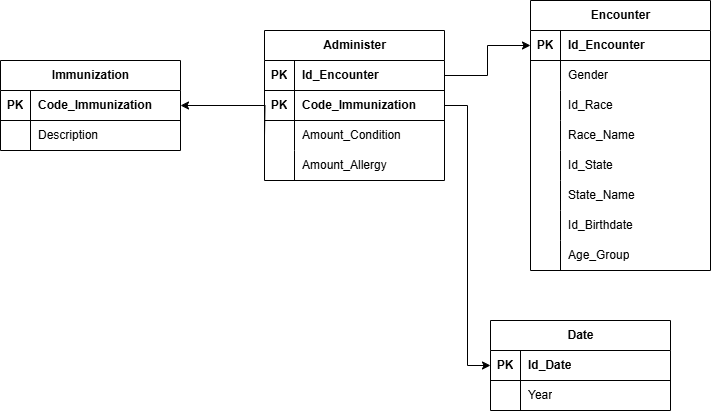

The diagram above was exported from draw.io. Its source (the exported page's mxGraphModel, read from the mxfile embedded in the PNG):
<mxGraphModel dx="1244" dy="699" grid="1" gridSize="10" guides="1" tooltips="1" connect="1" arrows="1" fold="1" page="1" pageScale="1" pageWidth="827" pageHeight="1169" math="0" shadow="0">
  <root>
    <mxCell id="0" />
    <mxCell id="1" parent="0" />
    <mxCell id="UQiugM6ojiMWQIRuQMtC-47" value="Administer" style="shape=table;startSize=30;container=1;collapsible=1;childLayout=tableLayout;fixedRows=1;rowLines=0;fontStyle=1;align=center;resizeLast=1;html=1;" parent="1" vertex="1">
      <mxGeometry x="324" y="120" width="180" height="150" as="geometry" />
    </mxCell>
    <mxCell id="UQiugM6ojiMWQIRuQMtC-48" value="" style="shape=tableRow;horizontal=0;startSize=0;swimlaneHead=0;swimlaneBody=0;fillColor=none;collapsible=0;dropTarget=0;points=[[0,0.5],[1,0.5]];portConstraint=eastwest;top=0;left=0;right=0;bottom=1;" parent="UQiugM6ojiMWQIRuQMtC-47" vertex="1">
      <mxGeometry y="30" width="180" height="30" as="geometry" />
    </mxCell>
    <mxCell id="UQiugM6ojiMWQIRuQMtC-49" value="PK" style="shape=partialRectangle;connectable=0;fillColor=none;top=0;left=0;bottom=0;right=0;fontStyle=1;overflow=hidden;whiteSpace=wrap;html=1;" parent="UQiugM6ojiMWQIRuQMtC-48" vertex="1">
      <mxGeometry width="30" height="30" as="geometry">
        <mxRectangle width="30" height="30" as="alternateBounds" />
      </mxGeometry>
    </mxCell>
    <mxCell id="UQiugM6ojiMWQIRuQMtC-50" value="Id_Encounter" style="shape=partialRectangle;connectable=0;fillColor=none;top=0;left=0;bottom=0;right=0;align=left;spacingLeft=6;fontStyle=1;overflow=hidden;whiteSpace=wrap;html=1;" parent="UQiugM6ojiMWQIRuQMtC-48" vertex="1">
      <mxGeometry x="30" width="150" height="30" as="geometry">
        <mxRectangle width="150" height="30" as="alternateBounds" />
      </mxGeometry>
    </mxCell>
    <mxCell id="UQiugM6ojiMWQIRuQMtC-51" value="" style="shape=tableRow;horizontal=0;startSize=0;swimlaneHead=0;swimlaneBody=0;fillColor=none;collapsible=0;dropTarget=0;points=[[0,0.5],[1,0.5]];portConstraint=eastwest;top=0;left=0;right=0;bottom=1;" parent="UQiugM6ojiMWQIRuQMtC-47" vertex="1">
      <mxGeometry y="60" width="180" height="30" as="geometry" />
    </mxCell>
    <mxCell id="UQiugM6ojiMWQIRuQMtC-52" value="PK" style="shape=partialRectangle;connectable=0;fillColor=none;top=0;left=0;bottom=0;right=0;fontStyle=1;overflow=hidden;whiteSpace=wrap;html=1;" parent="UQiugM6ojiMWQIRuQMtC-51" vertex="1">
      <mxGeometry width="30" height="30" as="geometry">
        <mxRectangle width="30" height="30" as="alternateBounds" />
      </mxGeometry>
    </mxCell>
    <mxCell id="UQiugM6ojiMWQIRuQMtC-53" value="Code_Immunization" style="shape=partialRectangle;connectable=0;fillColor=none;top=0;left=0;bottom=0;right=0;align=left;spacingLeft=6;fontStyle=1;overflow=hidden;whiteSpace=wrap;html=1;" parent="UQiugM6ojiMWQIRuQMtC-51" vertex="1">
      <mxGeometry x="30" width="150" height="30" as="geometry">
        <mxRectangle width="150" height="30" as="alternateBounds" />
      </mxGeometry>
    </mxCell>
    <mxCell id="UQiugM6ojiMWQIRuQMtC-57" value="" style="shape=tableRow;horizontal=0;startSize=0;swimlaneHead=0;swimlaneBody=0;fillColor=none;collapsible=0;dropTarget=0;points=[[0,0.5],[1,0.5]];portConstraint=eastwest;top=0;left=0;right=0;bottom=0;" parent="UQiugM6ojiMWQIRuQMtC-47" vertex="1">
      <mxGeometry y="90" width="180" height="30" as="geometry" />
    </mxCell>
    <mxCell id="UQiugM6ojiMWQIRuQMtC-58" value="" style="shape=partialRectangle;connectable=0;fillColor=none;top=0;left=0;bottom=0;right=0;editable=1;overflow=hidden;whiteSpace=wrap;html=1;" parent="UQiugM6ojiMWQIRuQMtC-57" vertex="1">
      <mxGeometry width="30" height="30" as="geometry">
        <mxRectangle width="30" height="30" as="alternateBounds" />
      </mxGeometry>
    </mxCell>
    <mxCell id="UQiugM6ojiMWQIRuQMtC-59" value="Amount_Condition" style="shape=partialRectangle;connectable=0;fillColor=none;top=0;left=0;bottom=0;right=0;align=left;spacingLeft=6;overflow=hidden;whiteSpace=wrap;html=1;" parent="UQiugM6ojiMWQIRuQMtC-57" vertex="1">
      <mxGeometry x="30" width="150" height="30" as="geometry">
        <mxRectangle width="150" height="30" as="alternateBounds" />
      </mxGeometry>
    </mxCell>
    <mxCell id="UQiugM6ojiMWQIRuQMtC-60" value="" style="shape=tableRow;horizontal=0;startSize=0;swimlaneHead=0;swimlaneBody=0;fillColor=none;collapsible=0;dropTarget=0;points=[[0,0.5],[1,0.5]];portConstraint=eastwest;top=0;left=0;right=0;bottom=0;" parent="UQiugM6ojiMWQIRuQMtC-47" vertex="1">
      <mxGeometry y="120" width="180" height="30" as="geometry" />
    </mxCell>
    <mxCell id="UQiugM6ojiMWQIRuQMtC-61" value="" style="shape=partialRectangle;connectable=0;fillColor=none;top=0;left=0;bottom=0;right=0;editable=1;overflow=hidden;whiteSpace=wrap;html=1;" parent="UQiugM6ojiMWQIRuQMtC-60" vertex="1">
      <mxGeometry width="30" height="30" as="geometry">
        <mxRectangle width="30" height="30" as="alternateBounds" />
      </mxGeometry>
    </mxCell>
    <mxCell id="UQiugM6ojiMWQIRuQMtC-62" value="Amount_Allergy" style="shape=partialRectangle;connectable=0;fillColor=none;top=0;left=0;bottom=0;right=0;align=left;spacingLeft=6;overflow=hidden;whiteSpace=wrap;html=1;" parent="UQiugM6ojiMWQIRuQMtC-60" vertex="1">
      <mxGeometry x="30" width="150" height="30" as="geometry">
        <mxRectangle width="150" height="30" as="alternateBounds" />
      </mxGeometry>
    </mxCell>
    <mxCell id="UQiugM6ojiMWQIRuQMtC-63" value="Immunization" style="shape=table;startSize=30;container=1;collapsible=1;childLayout=tableLayout;fixedRows=1;rowLines=0;fontStyle=1;align=center;resizeLast=1;html=1;" parent="1" vertex="1">
      <mxGeometry x="60" y="150" width="180" height="90" as="geometry" />
    </mxCell>
    <mxCell id="UQiugM6ojiMWQIRuQMtC-64" value="" style="shape=tableRow;horizontal=0;startSize=0;swimlaneHead=0;swimlaneBody=0;fillColor=none;collapsible=0;dropTarget=0;points=[[0,0.5],[1,0.5]];portConstraint=eastwest;top=0;left=0;right=0;bottom=1;" parent="UQiugM6ojiMWQIRuQMtC-63" vertex="1">
      <mxGeometry y="30" width="180" height="30" as="geometry" />
    </mxCell>
    <mxCell id="UQiugM6ojiMWQIRuQMtC-65" value="PK" style="shape=partialRectangle;connectable=0;fillColor=none;top=0;left=0;bottom=0;right=0;fontStyle=1;overflow=hidden;whiteSpace=wrap;html=1;" parent="UQiugM6ojiMWQIRuQMtC-64" vertex="1">
      <mxGeometry width="30" height="30" as="geometry">
        <mxRectangle width="30" height="30" as="alternateBounds" />
      </mxGeometry>
    </mxCell>
    <mxCell id="UQiugM6ojiMWQIRuQMtC-66" value="Code_Immunization" style="shape=partialRectangle;connectable=0;fillColor=none;top=0;left=0;bottom=0;right=0;align=left;spacingLeft=6;fontStyle=1;overflow=hidden;whiteSpace=wrap;html=1;" parent="UQiugM6ojiMWQIRuQMtC-64" vertex="1">
      <mxGeometry x="30" width="150" height="30" as="geometry">
        <mxRectangle width="150" height="30" as="alternateBounds" />
      </mxGeometry>
    </mxCell>
    <mxCell id="UQiugM6ojiMWQIRuQMtC-67" value="" style="shape=tableRow;horizontal=0;startSize=0;swimlaneHead=0;swimlaneBody=0;fillColor=none;collapsible=0;dropTarget=0;points=[[0,0.5],[1,0.5]];portConstraint=eastwest;top=0;left=0;right=0;bottom=0;" parent="UQiugM6ojiMWQIRuQMtC-63" vertex="1">
      <mxGeometry y="60" width="180" height="30" as="geometry" />
    </mxCell>
    <mxCell id="UQiugM6ojiMWQIRuQMtC-68" value="" style="shape=partialRectangle;connectable=0;fillColor=none;top=0;left=0;bottom=0;right=0;editable=1;overflow=hidden;whiteSpace=wrap;html=1;" parent="UQiugM6ojiMWQIRuQMtC-67" vertex="1">
      <mxGeometry width="30" height="30" as="geometry">
        <mxRectangle width="30" height="30" as="alternateBounds" />
      </mxGeometry>
    </mxCell>
    <mxCell id="UQiugM6ojiMWQIRuQMtC-69" value="Description" style="shape=partialRectangle;connectable=0;fillColor=none;top=0;left=0;bottom=0;right=0;align=left;spacingLeft=6;overflow=hidden;whiteSpace=wrap;html=1;" parent="UQiugM6ojiMWQIRuQMtC-67" vertex="1">
      <mxGeometry x="30" width="150" height="30" as="geometry">
        <mxRectangle width="150" height="30" as="alternateBounds" />
      </mxGeometry>
    </mxCell>
    <mxCell id="UQiugM6ojiMWQIRuQMtC-70" style="edgeStyle=orthogonalEdgeStyle;rounded=0;orthogonalLoop=1;jettySize=auto;html=1;exitX=0;exitY=0.5;exitDx=0;exitDy=0;entryX=1;entryY=0.5;entryDx=0;entryDy=0;" parent="1" target="UQiugM6ojiMWQIRuQMtC-64" edge="1">
      <mxGeometry relative="1" as="geometry">
        <mxPoint x="324" y="225" as="sourcePoint" />
      </mxGeometry>
    </mxCell>
    <mxCell id="UQiugM6ojiMWQIRuQMtC-71" value="Date" style="shape=table;startSize=30;container=1;collapsible=1;childLayout=tableLayout;fixedRows=1;rowLines=0;fontStyle=1;align=center;resizeLast=1;html=1;" parent="1" vertex="1">
      <mxGeometry x="550" y="410" width="180" height="90" as="geometry" />
    </mxCell>
    <mxCell id="UQiugM6ojiMWQIRuQMtC-72" value="" style="shape=tableRow;horizontal=0;startSize=0;swimlaneHead=0;swimlaneBody=0;fillColor=none;collapsible=0;dropTarget=0;points=[[0,0.5],[1,0.5]];portConstraint=eastwest;top=0;left=0;right=0;bottom=1;" parent="UQiugM6ojiMWQIRuQMtC-71" vertex="1">
      <mxGeometry y="30" width="180" height="30" as="geometry" />
    </mxCell>
    <mxCell id="UQiugM6ojiMWQIRuQMtC-73" value="PK" style="shape=partialRectangle;connectable=0;fillColor=none;top=0;left=0;bottom=0;right=0;fontStyle=1;overflow=hidden;whiteSpace=wrap;html=1;" parent="UQiugM6ojiMWQIRuQMtC-72" vertex="1">
      <mxGeometry width="30" height="30" as="geometry">
        <mxRectangle width="30" height="30" as="alternateBounds" />
      </mxGeometry>
    </mxCell>
    <mxCell id="UQiugM6ojiMWQIRuQMtC-74" value="Id_Date" style="shape=partialRectangle;connectable=0;fillColor=none;top=0;left=0;bottom=0;right=0;align=left;spacingLeft=6;fontStyle=1;overflow=hidden;whiteSpace=wrap;html=1;" parent="UQiugM6ojiMWQIRuQMtC-72" vertex="1">
      <mxGeometry x="30" width="150" height="30" as="geometry">
        <mxRectangle width="150" height="30" as="alternateBounds" />
      </mxGeometry>
    </mxCell>
    <mxCell id="UQiugM6ojiMWQIRuQMtC-75" value="" style="shape=tableRow;horizontal=0;startSize=0;swimlaneHead=0;swimlaneBody=0;fillColor=none;collapsible=0;dropTarget=0;points=[[0,0.5],[1,0.5]];portConstraint=eastwest;top=0;left=0;right=0;bottom=0;" parent="UQiugM6ojiMWQIRuQMtC-71" vertex="1">
      <mxGeometry y="60" width="180" height="30" as="geometry" />
    </mxCell>
    <mxCell id="UQiugM6ojiMWQIRuQMtC-76" value="" style="shape=partialRectangle;connectable=0;fillColor=none;top=0;left=0;bottom=0;right=0;editable=1;overflow=hidden;whiteSpace=wrap;html=1;" parent="UQiugM6ojiMWQIRuQMtC-75" vertex="1">
      <mxGeometry width="30" height="30" as="geometry">
        <mxRectangle width="30" height="30" as="alternateBounds" />
      </mxGeometry>
    </mxCell>
    <mxCell id="UQiugM6ojiMWQIRuQMtC-77" value="Year" style="shape=partialRectangle;connectable=0;fillColor=none;top=0;left=0;bottom=0;right=0;align=left;spacingLeft=6;overflow=hidden;whiteSpace=wrap;html=1;" parent="UQiugM6ojiMWQIRuQMtC-75" vertex="1">
      <mxGeometry x="30" width="150" height="30" as="geometry">
        <mxRectangle width="150" height="30" as="alternateBounds" />
      </mxGeometry>
    </mxCell>
    <mxCell id="UQiugM6ojiMWQIRuQMtC-81" style="edgeStyle=orthogonalEdgeStyle;rounded=0;orthogonalLoop=1;jettySize=auto;html=1;exitX=1;exitY=0.5;exitDx=0;exitDy=0;entryX=0;entryY=0.5;entryDx=0;entryDy=0;" parent="1" source="UQiugM6ojiMWQIRuQMtC-51" target="UQiugM6ojiMWQIRuQMtC-72" edge="1">
      <mxGeometry relative="1" as="geometry" />
    </mxCell>
    <mxCell id="UQiugM6ojiMWQIRuQMtC-82" value="Encounter" style="shape=table;startSize=30;container=1;collapsible=1;childLayout=tableLayout;fixedRows=1;rowLines=0;fontStyle=1;align=center;resizeLast=1;html=1;" parent="1" vertex="1">
      <mxGeometry x="590" y="90" width="180" height="270" as="geometry" />
    </mxCell>
    <mxCell id="UQiugM6ojiMWQIRuQMtC-83" value="" style="shape=tableRow;horizontal=0;startSize=0;swimlaneHead=0;swimlaneBody=0;fillColor=none;collapsible=0;dropTarget=0;points=[[0,0.5],[1,0.5]];portConstraint=eastwest;top=0;left=0;right=0;bottom=1;" parent="UQiugM6ojiMWQIRuQMtC-82" vertex="1">
      <mxGeometry y="30" width="180" height="30" as="geometry" />
    </mxCell>
    <mxCell id="UQiugM6ojiMWQIRuQMtC-84" value="PK" style="shape=partialRectangle;connectable=0;fillColor=none;top=0;left=0;bottom=0;right=0;fontStyle=1;overflow=hidden;whiteSpace=wrap;html=1;" parent="UQiugM6ojiMWQIRuQMtC-83" vertex="1">
      <mxGeometry width="30" height="30" as="geometry">
        <mxRectangle width="30" height="30" as="alternateBounds" />
      </mxGeometry>
    </mxCell>
    <mxCell id="UQiugM6ojiMWQIRuQMtC-85" value="Id_Encounter" style="shape=partialRectangle;connectable=0;fillColor=none;top=0;left=0;bottom=0;right=0;align=left;spacingLeft=6;fontStyle=1;overflow=hidden;whiteSpace=wrap;html=1;" parent="UQiugM6ojiMWQIRuQMtC-83" vertex="1">
      <mxGeometry x="30" width="150" height="30" as="geometry">
        <mxRectangle width="150" height="30" as="alternateBounds" />
      </mxGeometry>
    </mxCell>
    <mxCell id="UQiugM6ojiMWQIRuQMtC-86" value="" style="shape=tableRow;horizontal=0;startSize=0;swimlaneHead=0;swimlaneBody=0;fillColor=none;collapsible=0;dropTarget=0;points=[[0,0.5],[1,0.5]];portConstraint=eastwest;top=0;left=0;right=0;bottom=0;" parent="UQiugM6ojiMWQIRuQMtC-82" vertex="1">
      <mxGeometry y="60" width="180" height="30" as="geometry" />
    </mxCell>
    <mxCell id="UQiugM6ojiMWQIRuQMtC-87" value="" style="shape=partialRectangle;connectable=0;fillColor=none;top=0;left=0;bottom=0;right=0;editable=1;overflow=hidden;whiteSpace=wrap;html=1;" parent="UQiugM6ojiMWQIRuQMtC-86" vertex="1">
      <mxGeometry width="30" height="30" as="geometry">
        <mxRectangle width="30" height="30" as="alternateBounds" />
      </mxGeometry>
    </mxCell>
    <mxCell id="UQiugM6ojiMWQIRuQMtC-88" value="Gender" style="shape=partialRectangle;connectable=0;fillColor=none;top=0;left=0;bottom=0;right=0;align=left;spacingLeft=6;overflow=hidden;whiteSpace=wrap;html=1;" parent="UQiugM6ojiMWQIRuQMtC-86" vertex="1">
      <mxGeometry x="30" width="150" height="30" as="geometry">
        <mxRectangle width="150" height="30" as="alternateBounds" />
      </mxGeometry>
    </mxCell>
    <mxCell id="UQiugM6ojiMWQIRuQMtC-89" value="" style="shape=tableRow;horizontal=0;startSize=0;swimlaneHead=0;swimlaneBody=0;fillColor=none;collapsible=0;dropTarget=0;points=[[0,0.5],[1,0.5]];portConstraint=eastwest;top=0;left=0;right=0;bottom=0;" parent="UQiugM6ojiMWQIRuQMtC-82" vertex="1">
      <mxGeometry y="90" width="180" height="30" as="geometry" />
    </mxCell>
    <mxCell id="UQiugM6ojiMWQIRuQMtC-90" value="" style="shape=partialRectangle;connectable=0;fillColor=none;top=0;left=0;bottom=0;right=0;editable=1;overflow=hidden;whiteSpace=wrap;html=1;" parent="UQiugM6ojiMWQIRuQMtC-89" vertex="1">
      <mxGeometry width="30" height="30" as="geometry">
        <mxRectangle width="30" height="30" as="alternateBounds" />
      </mxGeometry>
    </mxCell>
    <mxCell id="UQiugM6ojiMWQIRuQMtC-91" value="Id_Race" style="shape=partialRectangle;connectable=0;fillColor=none;top=0;left=0;bottom=0;right=0;align=left;spacingLeft=6;overflow=hidden;whiteSpace=wrap;html=1;" parent="UQiugM6ojiMWQIRuQMtC-89" vertex="1">
      <mxGeometry x="30" width="150" height="30" as="geometry">
        <mxRectangle width="150" height="30" as="alternateBounds" />
      </mxGeometry>
    </mxCell>
    <mxCell id="UQiugM6ojiMWQIRuQMtC-92" value="" style="shape=tableRow;horizontal=0;startSize=0;swimlaneHead=0;swimlaneBody=0;fillColor=none;collapsible=0;dropTarget=0;points=[[0,0.5],[1,0.5]];portConstraint=eastwest;top=0;left=0;right=0;bottom=0;" parent="UQiugM6ojiMWQIRuQMtC-82" vertex="1">
      <mxGeometry y="120" width="180" height="30" as="geometry" />
    </mxCell>
    <mxCell id="UQiugM6ojiMWQIRuQMtC-93" value="" style="shape=partialRectangle;connectable=0;fillColor=none;top=0;left=0;bottom=0;right=0;editable=1;overflow=hidden;whiteSpace=wrap;html=1;" parent="UQiugM6ojiMWQIRuQMtC-92" vertex="1">
      <mxGeometry width="30" height="30" as="geometry">
        <mxRectangle width="30" height="30" as="alternateBounds" />
      </mxGeometry>
    </mxCell>
    <mxCell id="UQiugM6ojiMWQIRuQMtC-94" value="Race_Name" style="shape=partialRectangle;connectable=0;fillColor=none;top=0;left=0;bottom=0;right=0;align=left;spacingLeft=6;overflow=hidden;whiteSpace=wrap;html=1;" parent="UQiugM6ojiMWQIRuQMtC-92" vertex="1">
      <mxGeometry x="30" width="150" height="30" as="geometry">
        <mxRectangle width="150" height="30" as="alternateBounds" />
      </mxGeometry>
    </mxCell>
    <mxCell id="UQiugM6ojiMWQIRuQMtC-95" value="" style="shape=tableRow;horizontal=0;startSize=0;swimlaneHead=0;swimlaneBody=0;fillColor=none;collapsible=0;dropTarget=0;points=[[0,0.5],[1,0.5]];portConstraint=eastwest;top=0;left=0;right=0;bottom=0;" parent="UQiugM6ojiMWQIRuQMtC-82" vertex="1">
      <mxGeometry y="150" width="180" height="30" as="geometry" />
    </mxCell>
    <mxCell id="UQiugM6ojiMWQIRuQMtC-96" value="" style="shape=partialRectangle;connectable=0;fillColor=none;top=0;left=0;bottom=0;right=0;editable=1;overflow=hidden;whiteSpace=wrap;html=1;" parent="UQiugM6ojiMWQIRuQMtC-95" vertex="1">
      <mxGeometry width="30" height="30" as="geometry">
        <mxRectangle width="30" height="30" as="alternateBounds" />
      </mxGeometry>
    </mxCell>
    <mxCell id="UQiugM6ojiMWQIRuQMtC-97" value="Id_State" style="shape=partialRectangle;connectable=0;fillColor=none;top=0;left=0;bottom=0;right=0;align=left;spacingLeft=6;overflow=hidden;whiteSpace=wrap;html=1;" parent="UQiugM6ojiMWQIRuQMtC-95" vertex="1">
      <mxGeometry x="30" width="150" height="30" as="geometry">
        <mxRectangle width="150" height="30" as="alternateBounds" />
      </mxGeometry>
    </mxCell>
    <mxCell id="UQiugM6ojiMWQIRuQMtC-98" value="" style="shape=tableRow;horizontal=0;startSize=0;swimlaneHead=0;swimlaneBody=0;fillColor=none;collapsible=0;dropTarget=0;points=[[0,0.5],[1,0.5]];portConstraint=eastwest;top=0;left=0;right=0;bottom=0;" parent="UQiugM6ojiMWQIRuQMtC-82" vertex="1">
      <mxGeometry y="180" width="180" height="30" as="geometry" />
    </mxCell>
    <mxCell id="UQiugM6ojiMWQIRuQMtC-99" value="" style="shape=partialRectangle;connectable=0;fillColor=none;top=0;left=0;bottom=0;right=0;editable=1;overflow=hidden;whiteSpace=wrap;html=1;" parent="UQiugM6ojiMWQIRuQMtC-98" vertex="1">
      <mxGeometry width="30" height="30" as="geometry">
        <mxRectangle width="30" height="30" as="alternateBounds" />
      </mxGeometry>
    </mxCell>
    <mxCell id="UQiugM6ojiMWQIRuQMtC-100" value="State_Name" style="shape=partialRectangle;connectable=0;fillColor=none;top=0;left=0;bottom=0;right=0;align=left;spacingLeft=6;overflow=hidden;whiteSpace=wrap;html=1;" parent="UQiugM6ojiMWQIRuQMtC-98" vertex="1">
      <mxGeometry x="30" width="150" height="30" as="geometry">
        <mxRectangle width="150" height="30" as="alternateBounds" />
      </mxGeometry>
    </mxCell>
    <mxCell id="UQiugM6ojiMWQIRuQMtC-101" value="" style="shape=tableRow;horizontal=0;startSize=0;swimlaneHead=0;swimlaneBody=0;fillColor=none;collapsible=0;dropTarget=0;points=[[0,0.5],[1,0.5]];portConstraint=eastwest;top=0;left=0;right=0;bottom=0;" parent="UQiugM6ojiMWQIRuQMtC-82" vertex="1">
      <mxGeometry y="210" width="180" height="30" as="geometry" />
    </mxCell>
    <mxCell id="UQiugM6ojiMWQIRuQMtC-102" value="" style="shape=partialRectangle;connectable=0;fillColor=none;top=0;left=0;bottom=0;right=0;editable=1;overflow=hidden;whiteSpace=wrap;html=1;" parent="UQiugM6ojiMWQIRuQMtC-101" vertex="1">
      <mxGeometry width="30" height="30" as="geometry">
        <mxRectangle width="30" height="30" as="alternateBounds" />
      </mxGeometry>
    </mxCell>
    <mxCell id="UQiugM6ojiMWQIRuQMtC-103" value="Id_Birthdate" style="shape=partialRectangle;connectable=0;fillColor=none;top=0;left=0;bottom=0;right=0;align=left;spacingLeft=6;overflow=hidden;whiteSpace=wrap;html=1;" parent="UQiugM6ojiMWQIRuQMtC-101" vertex="1">
      <mxGeometry x="30" width="150" height="30" as="geometry">
        <mxRectangle width="150" height="30" as="alternateBounds" />
      </mxGeometry>
    </mxCell>
    <mxCell id="UQiugM6ojiMWQIRuQMtC-104" value="" style="shape=tableRow;horizontal=0;startSize=0;swimlaneHead=0;swimlaneBody=0;fillColor=none;collapsible=0;dropTarget=0;points=[[0,0.5],[1,0.5]];portConstraint=eastwest;top=0;left=0;right=0;bottom=0;" parent="UQiugM6ojiMWQIRuQMtC-82" vertex="1">
      <mxGeometry y="240" width="180" height="30" as="geometry" />
    </mxCell>
    <mxCell id="UQiugM6ojiMWQIRuQMtC-105" value="" style="shape=partialRectangle;connectable=0;fillColor=none;top=0;left=0;bottom=0;right=0;editable=1;overflow=hidden;whiteSpace=wrap;html=1;" parent="UQiugM6ojiMWQIRuQMtC-104" vertex="1">
      <mxGeometry width="30" height="30" as="geometry">
        <mxRectangle width="30" height="30" as="alternateBounds" />
      </mxGeometry>
    </mxCell>
    <mxCell id="UQiugM6ojiMWQIRuQMtC-106" value="Age_Group" style="shape=partialRectangle;connectable=0;fillColor=none;top=0;left=0;bottom=0;right=0;align=left;spacingLeft=6;overflow=hidden;whiteSpace=wrap;html=1;" parent="UQiugM6ojiMWQIRuQMtC-104" vertex="1">
      <mxGeometry x="30" width="150" height="30" as="geometry">
        <mxRectangle width="150" height="30" as="alternateBounds" />
      </mxGeometry>
    </mxCell>
    <mxCell id="UQiugM6ojiMWQIRuQMtC-107" style="edgeStyle=orthogonalEdgeStyle;rounded=0;orthogonalLoop=1;jettySize=auto;html=1;exitX=1;exitY=0.5;exitDx=0;exitDy=0;entryX=0;entryY=0.5;entryDx=0;entryDy=0;" parent="1" source="UQiugM6ojiMWQIRuQMtC-48" target="UQiugM6ojiMWQIRuQMtC-83" edge="1">
      <mxGeometry relative="1" as="geometry" />
    </mxCell>
  </root>
</mxGraphModel>